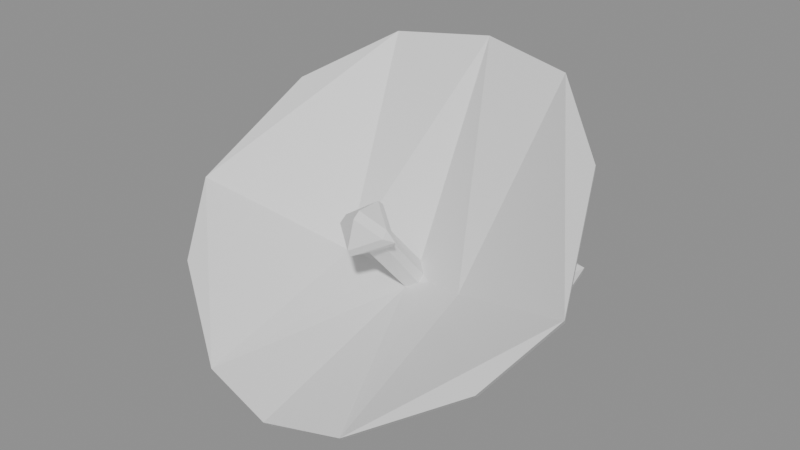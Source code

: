# Source: WW_Turret_HackingDish_Single.blend  (saved by Blender 5.1.30; exported with 4.5.12 LTS)
import bpy
from mathutils import Matrix  # noqa: F401  (used for matrix-valued properties, if any)

bpy.ops.wm.read_factory_settings(use_empty=True)
scene = bpy.context.scene
scene.name = 'Empty'

# ---- materials (node trees are filled in below, after node groups)
mat_armor_30 = bpy.data.materials.new('Armor_30')
mat_armor_30.diffuse_color = (0.53, 0.5, 0.25, 1.0)

# ---- material node trees
mat_armor_30.use_nodes = True; mat_armor_30.node_tree.nodes.clear()
_N = mat_armor_30.node_tree.nodes; _L = mat_armor_30.node_tree.links
n0 = _N.new('ShaderNodeBsdfPrincipled'); n0.name = 'Принципиальный BSDF'; n0.location = (-200, 100)
n1 = _N.new('ShaderNodeOutputMaterial'); n1.name = 'Вывод материала'; n1.location = (200, 100)
_L.new(n0.outputs[0], n1.inputs[0])
n1.is_active_output = True

# ---- meshes
me_ww_turret_hackingdish_single_mesh = bpy.data.meshes.new('WW_Turret_HackingDish_Single_Mesh')
me_ww_turret_hackingdish_single_mesh.from_pydata([(0.0, -0.8596, 0.0), (0.8273, -0.5508, 7.451e-09), (0.8296, 0.6186, 1.49e-08), (0.0, 0.8467, 0.0), (0.0, 2.203, 1.381), (1.891, 1.572, 1.381), (0.0, -1.015, 0.2453), (1.1, -0.8596, 0.2005), (1.34, -0.5924, 0.5848), (1.1, 0.8467, 0.2005), (0.0, 1.096, 0.2005), (0.0, 0.8675, 2.025), (1.373, 0.7284, 2.025), (0.9817, 0.03392, 1.118e-08), (1.488, 1.29, 4.479), (1.373, -0.2162, 1.152), (2.657, 0.2683, 3.727), (0.0, 0.5991, 2.356), (0.3508, 0.1136, 2.019), (0.0, -1.233, 0.5368), (1.555, -0.479, 1.509), (0.3222, -0.9102, 1.057), (0.0, -1.1, 0.7579), (0.0, -3.458, 0.3635), (3.302, -1.341, 2.341), (2.687, -2.343, 1.465), (1.193, -3.269, 0.6043), (0.0, 1.586, 4.641), (1.546, 1.174, 4.598), (2.715, 0.1526, 3.846), (0.0, -1.357, 2.228), (0.0, -3.574, 0.4824), (3.36, -1.456, 2.459), (2.745, -2.459, 1.583), (1.251, -3.385, 0.7232), (0.0, 1.471, 4.76), (1.069, -0.6044, 1.571), (0.0, -0.5105, 1.267), (0.0, -0.1414, 1.564), (0.0, -0.9878, 2.525), (0.0, -1.727, 2.308), (0.0, -1.793, 2.425), (0.3859, -1.393, 2.721), (0.3995, -1.507, 2.623), (0.5147, -1.365, 2.551), (0.0, -1.132, 2.959), (0.0, -1.022, 2.866), (0.0, -1.656, 2.868), (0.0, -1.537, 2.958), (0.1668, -0.2761, 1.441), (0.158, -0.3971, 1.344), (0.3456, -0.3703, 1.409), (0.2336, -1.233, 2.313), (0.2406, -1.131, 2.394), (0.3902, -1.244, 2.416), (1.34, 1.406, 0.4189), (1.8, 1.662, 1.174), (1.729, 0.7715, 0.6072), (0.0, 2.287, 1.158), (0.0, 1.905, 0.4399), (-0.8273, -0.5508, 7.451e-09), (-0.8296, 0.6186, 1.49e-08), (-1.891, 1.572, 1.381), (-1.1, -0.8596, 0.2005), (-1.34, -0.5924, 0.5848), (-1.1, 0.8467, 0.2005), (-1.373, 0.7284, 2.025), (-0.9817, 0.03392, 1.118e-08), (-1.488, 1.29, 4.479), (-1.373, -0.2162, 1.152), (-2.657, 0.2683, 3.727), (-0.3508, 0.1136, 2.019), (-1.555, -0.479, 1.509), (-0.3222, -0.9102, 1.057), (-3.302, -1.341, 2.341), (-2.687, -2.343, 1.465), (-1.193, -3.269, 0.6043), (-1.546, 1.174, 4.598), (-2.715, 0.1526, 3.846), (-3.36, -1.456, 2.459), (-2.745, -2.459, 1.583), (-1.251, -3.385, 0.7232), (-1.069, -0.6044, 1.571), (-0.3859, -1.393, 2.721), (-0.3995, -1.507, 2.623), (-0.5147, -1.365, 2.551), (-0.1668, -0.2761, 1.441), (-0.158, -0.3971, 1.344), (-0.3456, -0.3703, 1.409), (-0.2336, -1.233, 2.313), (-0.2406, -1.131, 2.394), (-0.3902, -1.244, 2.416), (-1.34, 1.406, 0.4189), (-1.8, 1.662, 1.174), (-1.729, 0.7715, 0.6072)], [], [(0, 3, 2, 13, 1), (12, 11, 17, 18), (6, 7, 8), (0, 1, 7, 6), (1, 13, 2, 9, 7), (2, 3, 10, 9), (5, 4, 11, 12), (15, 12, 18, 20), (8, 15, 20, 21), (8, 21, 22), (22, 21, 25, 26), (18, 17, 14, 16), (21, 20, 24, 25), (17, 27, 14), (26, 25, 33, 34), (16, 14, 28, 29), (25, 24, 32, 33), (14, 27, 35, 28), (19, 22, 26, 23), (20, 18, 16, 24), (28, 36, 32, 29), (32, 36, 34, 33), (23, 26, 34, 31), (24, 16, 29, 32), (6, 8, 19), (19, 8, 22), (42, 43, 44), (44, 46, 45, 42), (40, 44, 43, 41), (47, 43, 42, 48), (41, 43, 47), (42, 45, 48), (49, 50, 51), (52, 53, 54), (52, 50, 49, 53), (31, 34, 36, 51, 50, 37), (49, 38, 39, 53), (38, 49, 51, 36, 28, 35), (37, 50, 52, 30), (54, 53, 39, 46, 44), (30, 52, 54, 44, 40), (55, 56, 57), (58, 56, 55, 59), (9, 10, 59, 55), (7, 9, 55, 57, 8), (56, 58, 4, 5), (8, 57, 56, 5, 12, 15), (0, 60, 67, 61, 3), (66, 71, 17, 11), (6, 64, 63), (0, 6, 63, 60), (60, 63, 65, 61, 67), (61, 65, 10, 3), (62, 66, 11, 4), (69, 72, 71, 66), (64, 73, 72, 69), (64, 22, 73), (22, 76, 75, 73), (71, 70, 68, 17), (73, 75, 74, 72), (17, 68, 27), (76, 81, 80, 75), (70, 78, 77, 68), (75, 80, 79, 74), (68, 77, 35, 27), (19, 23, 76, 22), (72, 74, 70, 71), (77, 78, 79, 82), (79, 80, 81, 82), (23, 31, 81, 76), (74, 79, 78, 70), (6, 19, 64), (19, 22, 64), (83, 85, 84), (85, 83, 45, 46), (40, 41, 84, 85), (47, 48, 83, 84), (41, 47, 84), (83, 48, 45), (86, 88, 87), (89, 91, 90), (89, 90, 86, 87), (31, 37, 87, 88, 82, 81), (86, 90, 39, 38), (38, 35, 77, 82, 88, 86), (37, 30, 89, 87), (91, 85, 46, 39, 90), (30, 40, 85, 91, 89), (92, 94, 93), (58, 59, 92, 93), (65, 92, 59, 10), (63, 64, 94, 92, 65), (93, 62, 4, 58), (64, 69, 66, 62, 93, 94)])
me_ww_turret_hackingdish_single_mesh.materials.append(mat_armor_30)
me_ww_turret_hackingdish_single_mesh.update()

# ---- objects
ob_ww_turret_hackingdish_single = bpy.data.objects.new('WW_Turret_HackingDish_Single', me_ww_turret_hackingdish_single_mesh)

# ---- transforms, parenting, visibility, modifiers, constraints
ob_ww_turret_hackingdish_single.location = (0.0, 0.0, 0.0)

# ---- collection membership
scene.collection.objects.link(ob_ww_turret_hackingdish_single)

# ---- scene / render settings (as saved in the file)
scene.frame_start = 1; scene.frame_end = 250; scene.frame_set(1)
scene.render.engine = 'BLENDER_EEVEE_NEXT'
scene.render.image_settings.exr_codec = 'NONE'
scene.render.use_bake_clear = False
scene.render.bake_margin = 0
scene.render.bake_bias = 0.0
scene.render.bake_samples = 0
scene.render.simplify_subdivision_render = 0
scene.render.simplify_child_particles_render = 0.0
scene.eevee.use_volume_custom_range = False
scene.eevee.gtao_distance = 0.0
scene.eevee.use_fast_gi = False
bpy.context.view_layer.update()

# ---- added for rendering (the .blend has no active camera and no usable light): camera, sun + grey world if the file has none
cam_auto = bpy.data.cameras.new('AutoCamera')
cam_auto.lens = 50.0
cam_auto.sensor_width = 36.0
cam_auto.clip_end = 1000.0
ob_auto_camera = bpy.data.objects.new('AutoCamera', cam_auto)
scene.collection.objects.link(ob_auto_camera)
ob_auto_camera.location = (9.35218, -11.8659, 9.8618)
ob_auto_camera.rotation_euler = (1.09748, -7.21219e-08, 0.694738)
scene.camera = ob_auto_camera
light_auto_sun = bpy.data.lights.new('AutoSun', 'SUN')
light_auto_sun.energy = 3.0
light_auto_sun.angle = 0.0523599
ob_auto_sun = bpy.data.objects.new('AutoSun', light_auto_sun)
scene.collection.objects.link(ob_auto_sun)
ob_auto_sun.rotation_euler = (0.872665, 0.174533, 0.523599)
if scene.world is None:
    world_auto = bpy.data.worlds.new('AutoWorld')
    world_auto.color = (0.3, 0.3, 0.3)
    scene.world = world_auto
bpy.context.view_layer.update()
